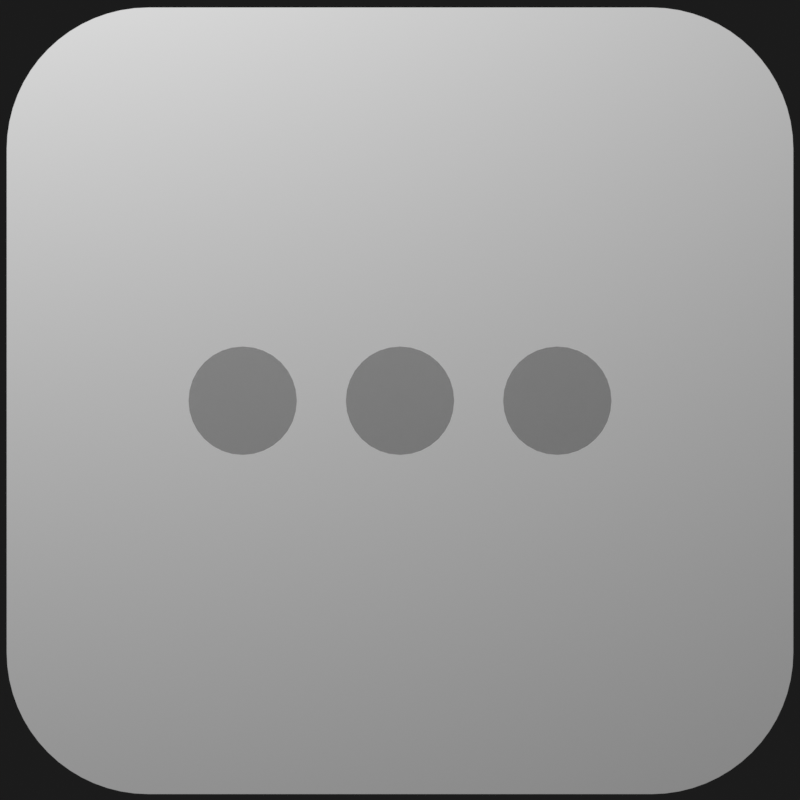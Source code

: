 # Source: icon.blend  (saved by Blender 2.93.21; exported with 4.5.12 LTS)
import bpy
from mathutils import Matrix  # noqa: F401  (used for matrix-valued properties, if any)

bpy.ops.wm.read_factory_settings(use_empty=True)
scene = bpy.context.scene
scene.name = 'Scene'

# ---- materials (node trees are filled in below, after node groups)
mat_material = bpy.data.materials.new('Material')
mat_material.alpha_threshold = 0.0
mat_material.use_transparent_shadow = False
mat_material.line_color = (0.0, 0.0, 0.0, 1.0)
mat_material_004 = bpy.data.materials.new('Material.004')
mat_material_004.surface_render_method = 'BLENDED'
mat_material_004.blend_method = 'BLEND'
mat_material_004.alpha_threshold = 0.0
mat_material_004.use_transparent_shadow = False
mat_material_004.line_color = (0.0, 0.0, 0.0, 1.0)

# ---- node groups
ng_auto_smooth = bpy.data.node_groups.new('Auto Smooth', 'GeometryNodeTree')
_s = ng_auto_smooth.interface.new_socket(name='Geometry', in_out='OUTPUT', socket_type='NodeSocketGeometry')
_s = ng_auto_smooth.interface.new_socket(name='Geometry', in_out='INPUT', socket_type='NodeSocketGeometry')
_s = ng_auto_smooth.interface.new_socket(name='Angle', in_out='INPUT', socket_type='NodeSocketFloat')
_s.subtype = 'ANGLE'
_s.min_value = 0.0
_s.max_value = 3.142
ng_auto_smooth.is_modifier = True
_N = ng_auto_smooth.nodes; _L = ng_auto_smooth.links
n0 = _N.new('NodeGroupOutput'); n0.name = 'Group Output'; n0.location = (480, -100)
n1 = _N.new('NodeGroupInput'); n1.name = 'Group Input'; n1.location = (-420, -300)
n2 = _N.new('NodeGroupInput'); n2.name = 'Group Input.001'; n2.location = (-60, -100)
n3 = _N.new('GeometryNodeSetShadeSmooth'); n3.name = 'Set Shade Smooth'; n3.location = (120, -100)
n3.domain = 'EDGE'
n4 = _N.new('GeometryNodeSetShadeSmooth'); n4.name = 'Set Shade Smooth.001'; n4.location = (300, -100)
n5 = _N.new('GeometryNodeInputMeshEdgeAngle'); n5.name = 'Edge Angle'; n5.location = (-420, -220)
n6 = _N.new('GeometryNodeInputEdgeSmooth'); n6.name = 'Is Edge Smooth'; n6.location = (-60, -160)
n7 = _N.new('GeometryNodeInputShadeSmooth'); n7.name = 'Is Face Smooth'; n7.location = (-240, -340)
n8 = _N.new('FunctionNodeBooleanMath'); n8.name = 'Boolean Math'; n8.location = (-60, -220)
n9 = _N.new('FunctionNodeCompare'); n9.name = 'Compare'; n9.location = (-240, -180)
n9.operation = 'LESS_EQUAL'
_L.new(n5.outputs[0], n9.inputs[0])
_L.new(n4.outputs[0], n0.inputs[0])
_L.new(n1.outputs[1], n9.inputs[1])
_L.new(n9.outputs[0], n8.inputs[0])
_L.new(n7.outputs[0], n8.inputs[1])
_L.new(n2.outputs[0], n3.inputs[0])
_L.new(n6.outputs[0], n3.inputs[1])
_L.new(n3.outputs[0], n4.inputs[0])
_L.new(n8.outputs[0], n3.inputs[2])
n0.is_active_output = True

# ---- material node trees
mat_material.use_nodes = True; mat_material.node_tree.nodes.clear()
_N = mat_material.node_tree.nodes; _L = mat_material.node_tree.links
n0 = _N.new('ShaderNodeOutputMaterial'); n0.name = 'Material Output'; n0.location = (300, 300)
n1 = _N.new('ShaderNodeBsdfPrincipled'); n1.name = 'Principled BSDF'; n1.location = (10, 300)
n1.distribution = 'GGX'
n1.subsurface_method = 'BURLEY'
n1.inputs[0].default_value = (0.9169, 0.9169, 0.9169, 1.0)
n1.inputs[2].default_value = 0.4
n1.inputs[3].default_value = 1.45
n1.inputs[27].default_value = (0.0, 0.0, 0.0, 1.0)
n1.inputs[28].default_value = 1.0
_L.new(n1.outputs[0], n0.inputs[0])
n0.is_active_output = True
mat_material_004.use_nodes = True; mat_material_004.node_tree.nodes.clear()
_N = mat_material_004.node_tree.nodes; _L = mat_material_004.node_tree.links
n0 = _N.new('ShaderNodeOutputMaterial'); n0.name = 'Material Output'; n0.location = (300, 300)
n1 = _N.new('ShaderNodeBsdfPrincipled'); n1.name = 'Principled BSDF'; n1.location = (10, 300)
n1.distribution = 'GGX'
n1.subsurface_method = 'BURLEY'
n1.inputs[0].default_value = (0.1065, 0.1065, 0.1065, 1.0)
n1.inputs[2].default_value = 0.4
n1.inputs[3].default_value = 1.45
n1.inputs[4].default_value = 0.3311
n1.inputs[27].default_value = (0.0, 0.0, 0.0, 1.0)
n1.inputs[28].default_value = 1.0
_L.new(n1.outputs[0], n0.inputs[0])
n0.is_active_output = True

# ---- world
world_world = bpy.data.worlds.new('World'); scene.world = world_world
world_world.use_nodes = True; world_world.node_tree.nodes.clear()
_N = world_world.node_tree.nodes; _L = world_world.node_tree.links
n0 = _N.new('ShaderNodeOutputWorld'); n0.name = 'World Output'; n0.location = (300, 300)
n1 = _N.new('ShaderNodeBackground'); n1.name = 'Background'; n1.location = (10, 300)
n1.inputs[0].default_value = (0.01109, 0.01109, 0.01109, 1.0)
_L.new(n1.outputs[0], n0.inputs[0])
n0.is_active_output = True
world_world.color = (0.05088, 0.05088, 0.05088)
world_world.use_sun_shadow = False
world_world.sun_shadow_jitter_overblur = 0.0

# ---- cameras
cam_camera = bpy.data.cameras.new('Camera')
cam_camera.type = 'ORTHO'
cam_camera.clip_end = 100.0
cam_camera.lens = 147.0
cam_camera.ortho_scale = 2.034

# ---- lights
light_light = bpy.data.lights.new('Light', 'POINT')
light_light.transmission_factor = 0.0
light_light.energy = 800.0
light_light.shadow_soft_size = 0.1
light_light.shadow_maximum_resolution = 0.006
light_light.use_absolute_resolution = True

# ---- meshes
me_cube_001 = bpy.data.meshes.new('Cube.001')
me_cube_001.from_pydata([(-1.0, -1.0, -1.0), (-1.0, -1.0, 1.0), (1.0, -1.0, -1.0), (1.0, -1.0, 1.0)], [], [(2, 3, 1, 0)])
me_cube_001.polygons.foreach_set('use_smooth', [True] * 1)
_uv = me_cube_001.uv_layers.new(name='UVMap')
_uv.uv.foreach_set('vector', [0.375, 0.75, 0.625, 0.75, 0.625, 1.0, 0.375, 1.0])
me_cube_001.materials.append(mat_material)
me_cube_001.use_remesh_fix_poles = True
me_cube_001.use_remesh_preserve_attributes = False
me_cube_001.update()
me_cylinder = bpy.data.meshes.new('Cylinder')
me_cylinder.from_pydata([(3.755e-08, -1.255, 0.1377), (3.755e-08, -1.966, 0.1377), (0.02686, -1.255, 0.135), (0.02686, -1.966, 0.135), (0.05268, -1.255, 0.1272), (0.05268, -1.966, 0.1272), (0.07648, -1.255, 0.1145), (0.07648, -1.966, 0.1145), (0.09734, -1.255, 0.09734), (0.09734, -1.966, 0.09734), (0.1145, -1.255, 0.07648), (0.1145, -1.966, 0.07648), (0.1272, -1.255, 0.05268), (0.1272, -1.966, 0.05268), (0.135, -1.255, 0.02686), (0.135, -1.966, 0.02686), (0.1377, -1.255, -1.65e-08), (0.1377, -1.966, 3.947e-11), (0.135, -1.255, -0.02686), (0.135, -1.966, -0.02686), (0.1272, -1.255, -0.05268), (0.1272, -1.966, -0.05268), (0.1145, -1.255, -0.07648), (0.1145, -1.966, -0.07648), (0.09734, -1.255, -0.09734), (0.09734, -1.966, -0.09734), (0.07648, -1.255, -0.1145), (0.07648, -1.966, -0.1145), (0.05268, -1.255, -0.1272), (0.05268, -1.966, -0.1272), (0.02686, -1.255, -0.135), (0.02686, -1.966, -0.135), (-1.085e-08, -1.255, -0.1377), (-1.085e-08, -1.966, -0.1377), (-0.02686, -1.255, -0.135), (-0.02686, -1.966, -0.135), (-0.05268, -1.255, -0.1272), (-0.05268, -1.966, -0.1272), (-0.07648, -1.255, -0.1145), (-0.07648, -1.966, -0.1145), (-0.09734, -1.255, -0.09734), (-0.09734, -1.966, -0.09734), (-0.1145, -1.255, -0.07648), (-0.1145, -1.966, -0.07648), (-0.1272, -1.255, -0.05268), (-0.1272, -1.966, -0.05268), (-0.135, -1.255, -0.02686), (-0.135, -1.966, -0.02686), (-0.1377, -1.255, -7.046e-09), (-0.1377, -1.966, 9.498e-09), (-0.135, -1.255, 0.02686), (-0.135, -1.966, 0.02686), (-0.1272, -1.255, 0.05268), (-0.1272, -1.966, 0.05268), (-0.1145, -1.255, 0.07648), (-0.1145, -1.966, 0.07648), (-0.09734, -1.255, 0.09734), (-0.09734, -1.966, 0.09734), (-0.07648, -1.255, 0.1145), (-0.07648, -1.966, 0.1145), (-0.05268, -1.255, 0.1272), (-0.05268, -1.966, 0.1272), (-0.02686, -1.255, 0.135), (-0.02686, -1.966, 0.135)], [], [(0, 1, 3, 2), (2, 3, 5, 4), (4, 5, 7, 6), (6, 7, 9, 8), (8, 9, 11, 10), (10, 11, 13, 12), (12, 13, 15, 14), (14, 15, 17, 16), (16, 17, 19, 18), (18, 19, 21, 20), (20, 21, 23, 22), (22, 23, 25, 24), (24, 25, 27, 26), (26, 27, 29, 28), (28, 29, 31, 30), (30, 31, 33, 32), (32, 33, 35, 34), (34, 35, 37, 36), (36, 37, 39, 38), (38, 39, 41, 40), (40, 41, 43, 42), (42, 43, 45, 44), (44, 45, 47, 46), (46, 47, 49, 48), (48, 49, 51, 50), (50, 51, 53, 52), (52, 53, 55, 54), (54, 55, 57, 56), (56, 57, 59, 58), (58, 59, 61, 60), (3, 1, 63, 61, 59, 57, 55, 53, 51, 49, 47, 45, 43, 41, 39, 37, 35, 33, 31, 29, 27, 25, 23, 21, 19, 17, 15, 13, 11, 9, 7, 5), (60, 61, 63, 62), (62, 63, 1, 0), (0, 2, 4, 6, 8, 10, 12, 14, 16, 18, 20, 22, 24, 26, 28, 30, 32, 34, 36, 38, 40, 42, 44, 46, 48, 50, 52, 54, 56, 58, 60, 62)])
me_cylinder.polygons.foreach_set('use_smooth', [True] * 34)
_uv = me_cylinder.uv_layers.new(name='UVMap')
_uv.uv.foreach_set('vector', [1.0, 0.5, 1.0, 1.0, 0.9688, 1.0, 0.9688, 0.5, 0.9688, 0.5, 0.9688, 1.0, 0.9375, 1.0, 0.9375, 0.5, 0.9375, 0.5, 0.9375, 1.0, 0.9062, 1.0, 0.9062, 0.5, 0.9062, 0.5, 0.9062, 1.0, 0.875, 1.0, 0.875, 0.5, 0.875, 0.5, 0.875, 1.0, 0.8438, 1.0, 0.8438, 0.5, 0.8438, 0.5, 0.8438, 1.0, 0.8125, 1.0, 0.8125, 0.5, 0.8125, 0.5, 0.8125, 1.0, 0.7812, 1.0, 0.7812, 0.5, 0.7812, 0.5, 0.7812, 1.0, 0.75, 1.0, 0.75, 0.5, 0.75, 0.5, 0.75, 1.0, 0.7188, 1.0, 0.7188, 0.5, 0.7188, 0.5, 0.7188, 1.0, 0.6875, 1.0, 0.6875, 0.5, 0.6875, 0.5, 0.6875, 1.0, 0.6562, 1.0, 0.6562, 0.5, 0.6562, 0.5, 0.6562, 1.0, 0.625, 1.0, 0.625, 0.5, 0.625, 0.5, 0.625, 1.0, 0.5938, 1.0, 0.5938, 0.5, 0.5938, 0.5, 0.5938, 1.0, 0.5625, 1.0, 0.5625, 0.5, 0.5625, 0.5, 0.5625, 1.0, 0.5312, 1.0, 0.5312, 0.5, 0.5312, 0.5, 0.5312, 1.0, 0.5, 1.0, 0.5, 0.5, 0.5, 0.5, 0.5, 1.0, 0.4688, 1.0, 0.4688, 0.5, 0.4688, 0.5, 0.4688, 1.0, 0.4375, 1.0, 0.4375, 0.5, 0.4375, 0.5, 0.4375, 1.0, 0.4062, 1.0, 0.4062, 0.5, 0.4062, 0.5, 0.4062, 1.0, 0.375, 1.0, 0.375, 0.5, 0.375, 0.5, 0.375, 1.0, 0.3438, 1.0, 0.3438, 0.5, 0.3438, 0.5, 0.3438, 1.0, 0.3125, 1.0, 0.3125, 0.5, 0.3125, 0.5, 0.3125, 1.0, 0.2812, 1.0, 0.2812, 0.5, 0.2812, 0.5, 0.2812, 1.0, 0.25, 1.0, 0.25, 0.5, 0.25, 0.5, 0.25, 1.0, 0.2188, 1.0, 0.2188, 0.5, 0.2188, 0.5, 0.2188, 1.0, 0.1875, 1.0, 0.1875, 0.5, 0.1875, 0.5, 0.1875, 1.0, 0.1562, 1.0, 0.1562, 0.5, 0.1562, 0.5, 0.1562, 1.0, 0.125, 1.0, 0.125, 0.5, 0.125, 0.5, 0.125, 1.0, 0.09375, 1.0, 0.09375, 0.5, 0.09375, 0.5, 0.09375, 1.0, 0.0625, 1.0, 0.0625, 0.5, 0.2968, 0.4854, 0.25, 0.49, 0.2032, 0.4854, 0.1582, 0.4717, 0.1167, 0.4496, 0.08029, 0.4197, 0.05045, 0.3833, 0.02827, 0.3418, 0.01461, 0.2968, 0.01, 0.25, 0.01461, 0.2032, 0.02827, 0.1582, 0.05045, 0.1167, 0.08029, 0.08029, 0.1167, 0.05045, 0.1582, 0.02827, 0.2032, 0.01461, 0.25, 0.01, 0.2968, 0.01461, 0.3418, 0.02827, 0.3833, 0.05045, 0.4197, 0.08029, 0.4496, 0.1167, 0.4717, 0.1582, 0.4854, 0.2032, 0.49, 0.25, 0.4854, 0.2968, 0.4717, 0.3418, 0.4496, 0.3833, 0.4197, 0.4197, 0.3833, 0.4496, 0.3418, 0.4717, 0.0625, 0.5, 0.0625, 1.0, 0.03125, 1.0, 0.03125, 0.5, 0.03125, 0.5, 0.03125, 1.0, 0.0, 1.0, 0.0, 0.5, 0.75, 0.49, 0.7968, 0.4854, 0.8418, 0.4717, 0.8833, 0.4496, 0.9197, 0.4197, 0.9496, 0.3833, 0.9717, 0.3418, 0.9854, 0.2968, 0.99, 0.25, 0.9854, 0.2032, 0.9717, 0.1582, 0.9496, 0.1167, 0.9197, 0.08029, 0.8833, 0.05045, 0.8418, 0.02827, 0.7968, 0.01461, 0.75, 0.01, 0.7032, 0.01461, 0.6582, 0.02827, 0.6167, 0.05045, 0.5803, 0.08029, 0.5504, 0.1167, 0.5283, 0.1582, 0.5146, 0.2032, 0.51, 0.25, 0.5146, 0.2968, 0.5283, 0.3418, 0.5504, 0.3833, 0.5803, 0.4197, 0.6167, 0.4496, 0.6582, 0.4717, 0.7032, 0.4854])
me_cylinder.materials.append(mat_material_004)
me_cylinder.use_remesh_fix_poles = True
me_cylinder.use_remesh_preserve_attributes = False
me_cylinder.update()

# ---- objects
ob_camera = bpy.data.objects.new('Camera', cam_camera)
ob_cube = bpy.data.objects.new('Cube', me_cube_001)
ob_light = bpy.data.objects.new('Light', light_light)
ob_cylinder = bpy.data.objects.new('Cylinder', me_cylinder)

# ---- transforms, parenting, visibility, modifiers, constraints
ob_camera.location = (0.0, -10.89, 1.665e-06)
ob_camera.rotation_euler = (1.571, -0.0, 0.0)
ob_camera.lock_rotations_4d = False
ob_camera.empty_display_type = 'ARROWS'
ob_camera.color = (0.0, 0.0, 0.0, 0.0)
ob_camera.display_type = 'WIRE'
ob_camera.lineart.crease_threshold = 0.0
ob_cube.location = (0.0, 0.0, 0.0)
_m = ob_cube.modifiers.new('Bevel', 'BEVEL')
_m.width = 0.36
_m.width_pct = 0.36
_m.segments = 16
_m.affect = 'VERTICES'
_m = ob_cube.modifiers.new('Auto Smooth', 'NODES')
_m.node_group = ng_auto_smooth
_gi = [s.identifier for s in ng_auto_smooth.interface.items_tree if s.item_type == 'SOCKET' and s.in_out == 'INPUT']
_m[_gi[1]] = 0.5236  # Angle
ob_light.location = (-1.395, -4.169, 3.986)
ob_light.rotation_euler = (0.6503, 0.05522, 1.866)
ob_light.lock_rotations_4d = False
ob_light.empty_display_type = 'ARROWS'
ob_light.color = (0.0, 0.0, 0.0, 0.0)
ob_light.lineart.crease_threshold = 0.0
ob_cylinder.location = (-0.4, -0.5643, 0.0)
_m = ob_cylinder.modifiers.new('Array', 'ARRAY')
_m.count = 3
_m.use_constant_offset = True
_m.constant_offset_displace = (0.4, 0.0, 0.0)
_m.use_relative_offset = False
_m = ob_cylinder.modifiers.new('Auto Smooth', 'NODES')
_m.node_group = ng_auto_smooth
_gi = [s.identifier for s in ng_auto_smooth.interface.items_tree if s.item_type == 'SOCKET' and s.in_out == 'INPUT']
_m[_gi[1]] = 0.5236  # Angle

# ---- collection membership
scene.collection.objects.link(ob_camera)
scene.collection.objects.link(ob_cube)
scene.collection.objects.link(ob_light)
scene.collection.objects.link(ob_cylinder)

# ---- scene / render settings (as saved in the file)
scene.camera = ob_camera
scene.frame_start = 1; scene.frame_end = 250; scene.frame_set(1)
scene.render.engine = 'BLENDER_EEVEE_NEXT'
scene.render.resolution_x = 1024
scene.render.resolution_y = 1024
scene.render.film_transparent = True
scene.cycles.samples = 16
scene.cycles.sampling_pattern = 'TABULATED_SOBOL'
scene.cycles.use_adaptive_sampling = False
scene.cycles.use_light_tree = False
scene.eevee.taa_render_samples = 16
scene.eevee.use_raytracing = True
scene.view_settings.view_transform = 'Standard'
bpy.context.view_layer.update()
